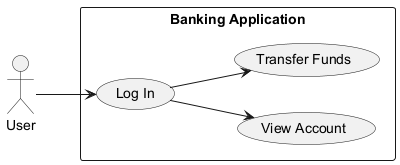

The diagram above was rendered by PlantUML. Its source (embedded in the PNG):
@startuml
left to right direction

actor User
rectangle "Banking Application" {
    usecase "Log In" as UC1
    usecase "View Account" as UC2
    usecase "Transfer Funds" as UC3
}

User --> UC1
UC1 --> UC2
UC1 --> UC3
@enduml